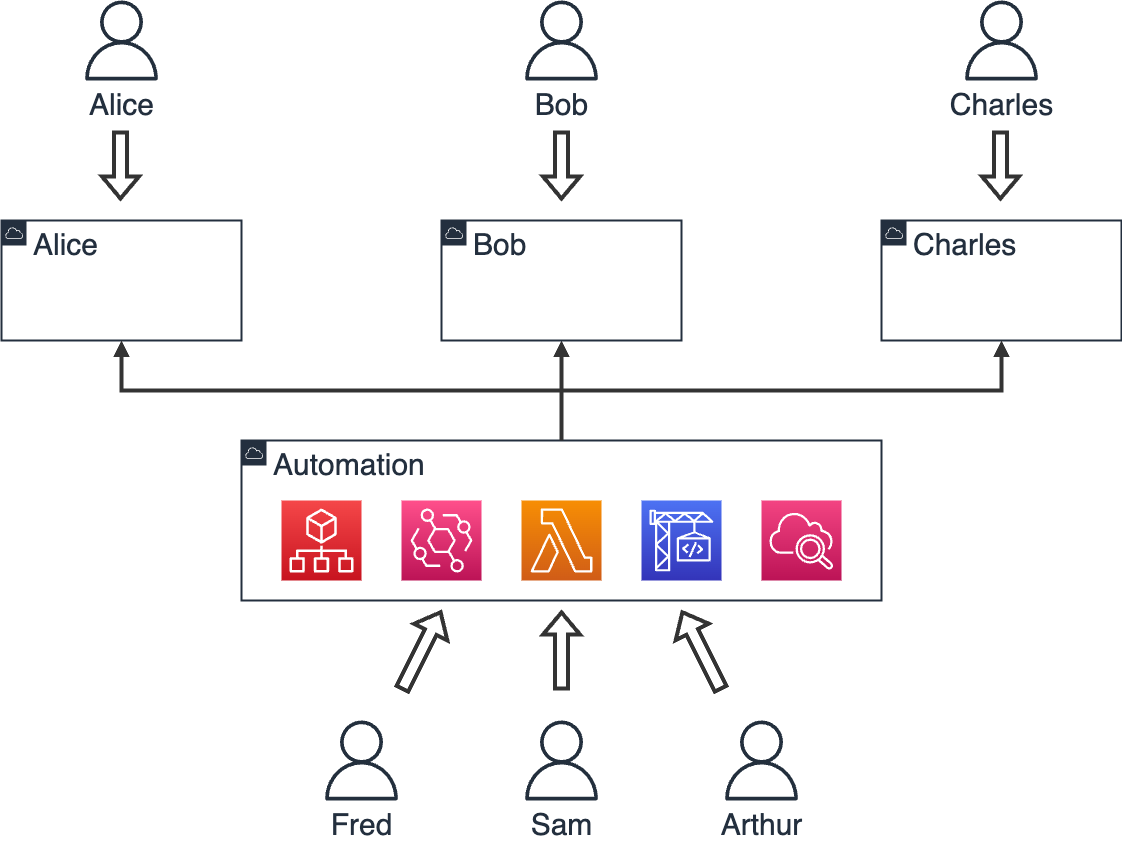

The diagram above was exported from draw.io. Its source (the exported page's mxGraphModel, read from the mxfile embedded in the PNG):
<mxGraphModel dx="578" dy="641" grid="1" gridSize="10" guides="1" tooltips="1" connect="1" arrows="1" fold="1" page="1" pageScale="1" pageWidth="1600" pageHeight="900" background="#FFFFFF" math="0" shadow="0">
  <root>
    <mxCell id="0" />
    <mxCell id="1" parent="0" />
    <mxCell id="lNVfGLFAs1jdNbvyQik3-2" value="&lt;font style=&quot;font-size: 30px&quot;&gt;Alice&lt;/font&gt;" style="points=[[0,0],[0.25,0],[0.5,0],[0.75,0],[1,0],[1,0.25],[1,0.5],[1,0.75],[1,1],[0.75,1],[0.5,1],[0.25,1],[0,1],[0,0.75],[0,0.5],[0,0.25]];outlineConnect=0;gradientColor=none;html=1;whiteSpace=wrap;fontSize=30;fontStyle=0;container=0;pointerEvents=0;collapsible=0;recursiveResize=0;shape=mxgraph.aws4.group;grIcon=mxgraph.aws4.group_aws_cloud;strokeColor=#232F3E;fillColor=none;verticalAlign=top;align=left;spacingLeft=30;fontColor=#232F3E;dashed=0;strokeWidth=2;" parent="1" vertex="1">
      <mxGeometry x="240" y="260" width="240" height="120" as="geometry" />
    </mxCell>
    <mxCell id="lNVfGLFAs1jdNbvyQik3-23" value="Alice" style="sketch=0;outlineConnect=0;fontColor=#232F3E;gradientColor=none;fillColor=#232F3D;strokeColor=none;dashed=0;verticalLabelPosition=bottom;verticalAlign=top;align=center;html=1;fontSize=30;fontStyle=0;aspect=fixed;pointerEvents=1;shape=mxgraph.aws4.user;" parent="1" vertex="1">
      <mxGeometry x="320" y="40" width="80" height="80" as="geometry" />
    </mxCell>
    <mxCell id="lNVfGLFAs1jdNbvyQik3-54" value="Automation" style="points=[[0,0],[0.25,0],[0.5,0],[0.75,0],[1,0],[1,0.25],[1,0.5],[1,0.75],[1,1],[0.75,1],[0.5,1],[0.25,1],[0,1],[0,0.75],[0,0.5],[0,0.25]];outlineConnect=0;gradientColor=none;html=1;whiteSpace=wrap;fontSize=30;fontStyle=0;container=0;pointerEvents=0;collapsible=0;recursiveResize=0;shape=mxgraph.aws4.group;grIcon=mxgraph.aws4.group_aws_cloud;strokeColor=#232F3E;fillColor=none;verticalAlign=top;align=left;spacingLeft=30;fontColor=#232F3E;dashed=0;strokeWidth=2;" parent="1" vertex="1">
      <mxGeometry x="480" y="480" width="640" height="160" as="geometry" />
    </mxCell>
    <mxCell id="ZoBD5x2hrJ1gI9_HTSob-7" value="Bob" style="sketch=0;outlineConnect=0;fontColor=#232F3E;gradientColor=none;fillColor=#232F3D;strokeColor=none;dashed=0;verticalLabelPosition=bottom;verticalAlign=top;align=center;html=1;fontSize=30;fontStyle=0;aspect=fixed;pointerEvents=1;shape=mxgraph.aws4.user;" parent="1" vertex="1">
      <mxGeometry x="760" y="40" width="80" height="80" as="geometry" />
    </mxCell>
    <mxCell id="ZoBD5x2hrJ1gI9_HTSob-8" value="Charles" style="sketch=0;outlineConnect=0;fontColor=#232F3E;gradientColor=none;fillColor=#232F3D;strokeColor=none;dashed=0;verticalLabelPosition=bottom;verticalAlign=top;align=center;html=1;fontSize=30;fontStyle=0;aspect=fixed;pointerEvents=1;shape=mxgraph.aws4.user;" parent="1" vertex="1">
      <mxGeometry x="1200" y="40" width="80" height="80" as="geometry" />
    </mxCell>
    <mxCell id="ZoBD5x2hrJ1gI9_HTSob-32" style="edgeStyle=orthogonalEdgeStyle;rounded=0;orthogonalLoop=1;jettySize=auto;html=1;exitX=0.5;exitY=0;exitDx=0;exitDy=0;entryX=0.5;entryY=1;entryDx=0;entryDy=0;strokeWidth=4;endArrow=block;endFill=1;strokeColor=#333333;" parent="1" source="lNVfGLFAs1jdNbvyQik3-54" target="WiGOOxSQMkun-u_vpGy7-2" edge="1">
      <mxGeometry relative="1" as="geometry">
        <mxPoint x="1020" y="780" as="sourcePoint" />
        <mxPoint x="1340" y="780" as="targetPoint" />
      </mxGeometry>
    </mxCell>
    <mxCell id="ZoBD5x2hrJ1gI9_HTSob-36" value="" style="shape=flexArrow;endArrow=classic;html=1;rounded=0;strokeColor=#333333;strokeWidth=4;" parent="1" edge="1">
      <mxGeometry width="50" height="50" relative="1" as="geometry">
        <mxPoint x="359" y="170" as="sourcePoint" />
        <mxPoint x="359" y="240" as="targetPoint" />
      </mxGeometry>
    </mxCell>
    <mxCell id="WiGOOxSQMkun-u_vpGy7-2" value="&lt;font style=&quot;font-size: 30px&quot;&gt;Bob&lt;/font&gt;" style="points=[[0,0],[0.25,0],[0.5,0],[0.75,0],[1,0],[1,0.25],[1,0.5],[1,0.75],[1,1],[0.75,1],[0.5,1],[0.25,1],[0,1],[0,0.75],[0,0.5],[0,0.25]];outlineConnect=0;gradientColor=none;html=1;whiteSpace=wrap;fontSize=30;fontStyle=0;container=0;pointerEvents=0;collapsible=0;recursiveResize=0;shape=mxgraph.aws4.group;grIcon=mxgraph.aws4.group_aws_cloud;strokeColor=#232F3E;fillColor=none;verticalAlign=top;align=left;spacingLeft=30;fontColor=#232F3E;dashed=0;strokeWidth=2;" parent="1" vertex="1">
      <mxGeometry x="680" y="260" width="240" height="120" as="geometry" />
    </mxCell>
    <mxCell id="WiGOOxSQMkun-u_vpGy7-3" value="&lt;font style=&quot;font-size: 30px&quot;&gt;Charles&lt;/font&gt;" style="points=[[0,0],[0.25,0],[0.5,0],[0.75,0],[1,0],[1,0.25],[1,0.5],[1,0.75],[1,1],[0.75,1],[0.5,1],[0.25,1],[0,1],[0,0.75],[0,0.5],[0,0.25]];outlineConnect=0;gradientColor=none;html=1;whiteSpace=wrap;fontSize=30;fontStyle=0;container=0;pointerEvents=0;collapsible=0;recursiveResize=0;shape=mxgraph.aws4.group;grIcon=mxgraph.aws4.group_aws_cloud;strokeColor=#232F3E;fillColor=none;verticalAlign=top;align=left;spacingLeft=30;fontColor=#232F3E;dashed=0;strokeWidth=2;" parent="1" vertex="1">
      <mxGeometry x="1120" y="260" width="240" height="120" as="geometry" />
    </mxCell>
    <mxCell id="WiGOOxSQMkun-u_vpGy7-4" value="" style="shape=flexArrow;endArrow=classic;html=1;rounded=0;strokeColor=#333333;strokeWidth=4;" parent="1" edge="1">
      <mxGeometry width="50" height="50" relative="1" as="geometry">
        <mxPoint x="800" y="170" as="sourcePoint" />
        <mxPoint x="800" y="240" as="targetPoint" />
      </mxGeometry>
    </mxCell>
    <mxCell id="WiGOOxSQMkun-u_vpGy7-5" value="" style="shape=flexArrow;endArrow=classic;html=1;rounded=0;strokeColor=#333333;strokeWidth=4;" parent="1" edge="1">
      <mxGeometry width="50" height="50" relative="1" as="geometry">
        <mxPoint x="1239" y="170" as="sourcePoint" />
        <mxPoint x="1239" y="240" as="targetPoint" />
      </mxGeometry>
    </mxCell>
    <mxCell id="WiGOOxSQMkun-u_vpGy7-6" style="edgeStyle=orthogonalEdgeStyle;rounded=0;orthogonalLoop=1;jettySize=auto;html=1;exitX=0.5;exitY=1;exitDx=0;exitDy=0;" parent="1" source="lNVfGLFAs1jdNbvyQik3-2" target="lNVfGLFAs1jdNbvyQik3-2" edge="1">
      <mxGeometry relative="1" as="geometry" />
    </mxCell>
    <mxCell id="WiGOOxSQMkun-u_vpGy7-7" style="edgeStyle=orthogonalEdgeStyle;rounded=0;orthogonalLoop=1;jettySize=auto;html=1;exitX=0.5;exitY=1;exitDx=0;exitDy=0;" parent="1" source="lNVfGLFAs1jdNbvyQik3-2" target="lNVfGLFAs1jdNbvyQik3-2" edge="1">
      <mxGeometry relative="1" as="geometry" />
    </mxCell>
    <mxCell id="WiGOOxSQMkun-u_vpGy7-8" style="edgeStyle=orthogonalEdgeStyle;rounded=0;orthogonalLoop=1;jettySize=auto;html=1;exitX=0.5;exitY=0;exitDx=0;exitDy=0;entryX=0.5;entryY=1;entryDx=0;entryDy=0;strokeWidth=4;endArrow=block;endFill=1;strokeColor=#333333;" parent="1" source="lNVfGLFAs1jdNbvyQik3-54" target="lNVfGLFAs1jdNbvyQik3-2" edge="1">
      <mxGeometry relative="1" as="geometry">
        <mxPoint x="810" y="490" as="sourcePoint" />
        <mxPoint x="810" y="390" as="targetPoint" />
      </mxGeometry>
    </mxCell>
    <mxCell id="WiGOOxSQMkun-u_vpGy7-9" style="edgeStyle=orthogonalEdgeStyle;rounded=0;orthogonalLoop=1;jettySize=auto;html=1;exitX=0.5;exitY=0;exitDx=0;exitDy=0;entryX=0.5;entryY=1;entryDx=0;entryDy=0;strokeWidth=4;endArrow=block;endFill=1;strokeColor=#333333;" parent="1" source="lNVfGLFAs1jdNbvyQik3-54" target="WiGOOxSQMkun-u_vpGy7-3" edge="1">
      <mxGeometry relative="1" as="geometry">
        <mxPoint x="810" y="490" as="sourcePoint" />
        <mxPoint x="370" y="390" as="targetPoint" />
      </mxGeometry>
    </mxCell>
    <mxCell id="WiGOOxSQMkun-u_vpGy7-11" value="Fred" style="sketch=0;outlineConnect=0;fontColor=#232F3E;gradientColor=none;fillColor=#232F3D;strokeColor=none;dashed=0;verticalLabelPosition=bottom;verticalAlign=top;align=center;html=1;fontSize=30;fontStyle=0;aspect=fixed;pointerEvents=1;shape=mxgraph.aws4.user;" parent="1" vertex="1">
      <mxGeometry x="560" y="760" width="80" height="80" as="geometry" />
    </mxCell>
    <mxCell id="WiGOOxSQMkun-u_vpGy7-12" value="Sam" style="sketch=0;outlineConnect=0;fontColor=#232F3E;gradientColor=none;fillColor=#232F3D;strokeColor=none;dashed=0;verticalLabelPosition=bottom;verticalAlign=top;align=center;html=1;fontSize=30;fontStyle=0;aspect=fixed;pointerEvents=1;shape=mxgraph.aws4.user;" parent="1" vertex="1">
      <mxGeometry x="760" y="760" width="80" height="80" as="geometry" />
    </mxCell>
    <mxCell id="WiGOOxSQMkun-u_vpGy7-13" value="Arthur" style="sketch=0;outlineConnect=0;fontColor=#232F3E;gradientColor=none;fillColor=#232F3D;strokeColor=none;dashed=0;verticalLabelPosition=bottom;verticalAlign=top;align=center;html=1;fontSize=30;fontStyle=0;aspect=fixed;pointerEvents=1;shape=mxgraph.aws4.user;" parent="1" vertex="1">
      <mxGeometry x="960" y="760" width="80" height="80" as="geometry" />
    </mxCell>
    <mxCell id="WiGOOxSQMkun-u_vpGy7-16" value="" style="shape=flexArrow;endArrow=classic;html=1;rounded=0;strokeColor=#333333;strokeWidth=4;" parent="1" edge="1">
      <mxGeometry width="50" height="50" relative="1" as="geometry">
        <mxPoint x="640" y="730" as="sourcePoint" />
        <mxPoint x="680" y="650" as="targetPoint" />
      </mxGeometry>
    </mxCell>
    <mxCell id="WiGOOxSQMkun-u_vpGy7-17" value="" style="shape=flexArrow;endArrow=classic;html=1;rounded=0;strokeColor=#333333;strokeWidth=4;" parent="1" edge="1">
      <mxGeometry width="50" height="50" relative="1" as="geometry">
        <mxPoint x="800" y="730" as="sourcePoint" />
        <mxPoint x="800" y="650" as="targetPoint" />
      </mxGeometry>
    </mxCell>
    <mxCell id="WiGOOxSQMkun-u_vpGy7-18" value="" style="shape=flexArrow;endArrow=classic;html=1;rounded=0;strokeColor=#333333;strokeWidth=4;" parent="1" edge="1">
      <mxGeometry width="50" height="50" relative="1" as="geometry">
        <mxPoint x="960" y="730" as="sourcePoint" />
        <mxPoint x="920" y="650" as="targetPoint" />
      </mxGeometry>
    </mxCell>
    <mxCell id="WiGOOxSQMkun-u_vpGy7-19" value="" style="sketch=0;points=[[0,0,0],[0.25,0,0],[0.5,0,0],[0.75,0,0],[1,0,0],[0,1,0],[0.25,1,0],[0.5,1,0],[0.75,1,0],[1,1,0],[0,0.25,0],[0,0.5,0],[0,0.75,0],[1,0.25,0],[1,0.5,0],[1,0.75,0]];points=[[0,0,0],[0.25,0,0],[0.5,0,0],[0.75,0,0],[1,0,0],[0,1,0],[0.25,1,0],[0.5,1,0],[0.75,1,0],[1,1,0],[0,0.25,0],[0,0.5,0],[0,0.75,0],[1,0.25,0],[1,0.5,0],[1,0.75,0]];outlineConnect=0;fontColor=#232F3E;gradientColor=#F34482;gradientDirection=north;fillColor=#BC1356;strokeColor=#ffffff;dashed=0;verticalLabelPosition=bottom;verticalAlign=top;align=center;html=1;fontSize=30;fontStyle=0;aspect=fixed;shape=mxgraph.aws4.resourceIcon;resIcon=mxgraph.aws4.cloudwatch_2;" parent="1" vertex="1">
      <mxGeometry x="1000" y="540" width="80" height="80" as="geometry" />
    </mxCell>
    <mxCell id="WiGOOxSQMkun-u_vpGy7-20" value="" style="sketch=0;points=[[0,0,0],[0.25,0,0],[0.5,0,0],[0.75,0,0],[1,0,0],[0,1,0],[0.25,1,0],[0.5,1,0],[0.75,1,0],[1,1,0],[0,0.25,0],[0,0.5,0],[0,0.75,0],[1,0.25,0],[1,0.5,0],[1,0.75,0]];outlineConnect=0;fontColor=#232F3E;gradientColor=#F78E04;gradientDirection=north;fillColor=#D05C17;strokeColor=#ffffff;dashed=0;verticalLabelPosition=bottom;verticalAlign=top;align=center;html=1;fontSize=30;fontStyle=0;aspect=fixed;shape=mxgraph.aws4.resourceIcon;resIcon=mxgraph.aws4.lambda;shadow=0;" parent="1" vertex="1">
      <mxGeometry x="760" y="540" width="80" height="80" as="geometry" />
    </mxCell>
    <mxCell id="WiGOOxSQMkun-u_vpGy7-21" value="" style="sketch=0;points=[[0,0,0],[0.25,0,0],[0.5,0,0],[0.75,0,0],[1,0,0],[0,1,0],[0.25,1,0],[0.5,1,0],[0.75,1,0],[1,1,0],[0,0.25,0],[0,0.5,0],[0,0.75,0],[1,0.25,0],[1,0.5,0],[1,0.75,0]];outlineConnect=0;fontColor=#232F3E;gradientColor=#FF4F8B;gradientDirection=north;fillColor=#BC1356;strokeColor=#ffffff;dashed=0;verticalLabelPosition=bottom;verticalAlign=top;align=center;html=1;fontSize=30;fontStyle=0;aspect=fixed;shape=mxgraph.aws4.resourceIcon;resIcon=mxgraph.aws4.eventbridge;" parent="1" vertex="1">
      <mxGeometry x="640" y="540" width="80" height="80" as="geometry" />
    </mxCell>
    <mxCell id="pO4H7G44jsxGFgsm9X0N-2" value="" style="sketch=0;points=[[0,0,0],[0.25,0,0],[0.5,0,0],[0.75,0,0],[1,0,0],[0,1,0],[0.25,1,0],[0.5,1,0],[0.75,1,0],[1,1,0],[0,0.25,0],[0,0.5,0],[0,0.75,0],[1,0.25,0],[1,0.5,0],[1,0.75,0]];outlineConnect=0;fontColor=#232F3E;gradientColor=#4D72F3;gradientDirection=north;fillColor=#3334B9;strokeColor=#ffffff;dashed=0;verticalLabelPosition=bottom;verticalAlign=top;align=center;html=1;fontSize=12;fontStyle=0;aspect=fixed;shape=mxgraph.aws4.resourceIcon;resIcon=mxgraph.aws4.codebuild;" parent="1" vertex="1">
      <mxGeometry x="880" y="540" width="80" height="80" as="geometry" />
    </mxCell>
    <mxCell id="pO4H7G44jsxGFgsm9X0N-3" value="" style="sketch=0;points=[[0,0,0],[0.25,0,0],[0.5,0,0],[0.75,0,0],[1,0,0],[0,1,0],[0.25,1,0],[0.5,1,0],[0.75,1,0],[1,1,0],[0,0.25,0],[0,0.5,0],[0,0.75,0],[1,0.25,0],[1,0.5,0],[1,0.75,0]];outlineConnect=0;fontColor=#232F3E;gradientColor=#F54749;gradientDirection=north;fillColor=#C7131F;strokeColor=#ffffff;dashed=0;verticalLabelPosition=bottom;verticalAlign=top;align=center;html=1;fontSize=12;fontStyle=0;aspect=fixed;shape=mxgraph.aws4.resourceIcon;resIcon=mxgraph.aws4.organizations;" parent="1" vertex="1">
      <mxGeometry x="520" y="540" width="80" height="80" as="geometry" />
    </mxCell>
  </root>
</mxGraphModel>